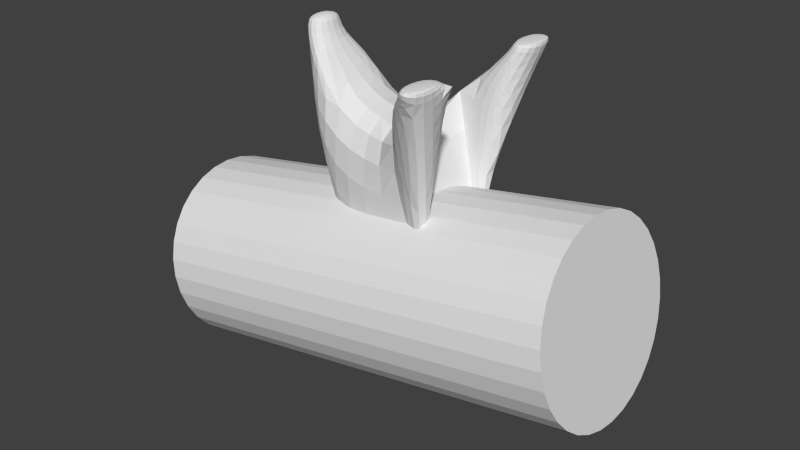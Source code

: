 # Source: Cannon.blend  (saved by Blender 2.70.0; exported with 4.5.12 LTS)
import bpy
from mathutils import Matrix  # noqa: F401  (used for matrix-valued properties, if any)

bpy.ops.wm.read_factory_settings(use_empty=True)
scene = bpy.context.scene
scene.name = 'Scene'

# ---- collections
col_collection_1 = bpy.data.collections.new('Collection 1'); scene.collection.children.link(col_collection_1)

# ---- world
world_world = bpy.data.worlds.new('World'); scene.world = world_world
world_world.color = (0.05088, 0.05088, 0.05088)
world_world.use_sun_shadow = False
world_world.sun_shadow_jitter_overblur = 0.0
world_world.cycles.sampling_method = 'MANUAL'
world_world.cycles.sample_map_resolution = 256

# ---- meshes
me_cube_002 = bpy.data.meshes.new('Cube.002')
me_cube_002.from_pydata([(-0.623, -0.4213, -0.9135), (-0.623, 0.4213, -0.9135), (0.623, 0.4213, -0.9135), (0.623, -0.4213, -0.9135), (-1.0, -0.1607, 0.8672), (-1.0, 0.1607, 0.8672), (1.0, 1.0, 0.9119), (1.0, -1.0, 0.9119), (-0.2845, 0.5766, 0.3881), (-0.2845, -0.5766, 0.3881), (0.2571, 0.5766, 0.3881), (0.2571, -0.5766, 0.3881), (0.7765, 1.0, 0.9119), (0.7765, -1.0, 0.9119), (-0.7765, -0.1607, 0.8672), (-0.7765, 0.1607, 0.8672), (0.8115, 0.3716, 0.6198), (0.8115, -0.3716, 0.6198), (1.0, 0.5242, 0.9119), (1.0, -0.5242, 0.9119), (0.7765, 0.5242, 0.9119), (0.7765, -0.5242, 0.9119), (-0.9988, -0.2211, 1.058), (-0.9988, 0.2211, 1.058), (-0.6995, -0.2211, 1.058), (-0.6995, 0.2211, 1.058), (1.012, 1.022, 0.9687), (1.012, -1.022, 0.9687), (0.7282, 1.022, 0.9687), (0.7282, -1.022, 0.9687), (1.012, 0.5356, 0.9687), (1.012, -0.5356, 0.9687), (0.7282, 0.5356, 0.9687), (0.7282, -0.5356, 0.9687), (0.623, 0.08078, -0.9135), (0.623, -0.08078, -0.9135)], [], [(4, 5, 1, 0), (7, 11, 3), (10, 6, 2), (15, 14, 9, 8), (4, 9, 14), (8, 9, 11, 10), (11, 9, 0, 3), (9, 4, 0), (10, 2, 1, 8), (11, 17, 19, 21), (18, 6, 26, 30), (8, 5, 15), (11, 7, 13), (6, 10, 12), (5, 8, 1), (15, 5, 23, 25), (16, 18, 20, 10), (2, 10, 11, 3), (12, 20, 32, 28), (17, 11, 3), (10, 20, 12), (13, 21, 11), (6, 18, 16, 2), (16, 10, 2), (7, 3, 17, 19), (23, 22, 24, 25), (4, 14, 24, 22), (14, 15, 25, 24), (5, 4, 22, 23), (29, 27, 31, 33), (26, 28, 32, 30), (7, 19, 31, 27), (21, 13, 29, 33), (19, 21, 33, 31), (20, 18, 30, 32), (13, 7, 27, 29), (6, 12, 28, 26), (2, 3, 35, 34)])
me_cube_002.use_remesh_preserve_volume = False
me_cube_002.use_remesh_preserve_attributes = False
me_cube_002.use_mirror_vertex_groups = False
me_cube_002.update()
me_cube_001 = bpy.data.meshes.new('Cube.001')
me_cube_001.from_pydata([(-2.346, 1.0, -1.476), (2.346, 1.0, -1.476), (-2.346, 0.9808, -1.671), (2.346, 0.9808, -1.671), (-2.346, 0.9239, -1.859), (2.346, 0.9239, -1.859), (-2.346, 0.8315, -2.032), (2.346, 0.8315, -2.032), (-2.346, 0.7071, -2.183), (2.346, 0.7071, -2.183), (-2.346, 0.5556, -2.308), (2.346, 0.5556, -2.308), (-2.346, 0.3827, -2.4), (2.346, 0.3827, -2.4), (-2.346, 0.1951, -2.457), (2.346, 0.1951, -2.457), (-2.346, 7.55e-08, -2.476), (2.346, 7.55e-08, -2.476), (-2.346, -0.1951, -2.457), (2.346, -0.1951, -2.457), (-2.346, -0.3827, -2.4), (2.346, -0.3827, -2.4), (-2.346, -0.5556, -2.308), (2.346, -0.5556, -2.308), (-2.346, -0.7071, -2.183), (2.346, -0.7071, -2.183), (-2.346, -0.8315, -2.032), (2.346, -0.8315, -2.032), (-2.346, -0.9239, -1.859), (2.346, -0.9239, -1.859), (-2.346, -0.9808, -1.671), (2.346, -0.9808, -1.671), (-2.346, -1.0, -1.476), (2.346, -1.0, -1.476), (-2.346, -0.9808, -1.281), (2.346, -0.9808, -1.281), (-2.346, -0.9239, -1.093), (2.346, -0.9239, -1.093), (-2.346, -0.8315, -0.9205), (2.346, -0.8315, -0.9205), (-2.346, -0.7071, -0.769), (2.346, -0.7071, -0.769), (-2.346, -0.5556, -0.6446), (2.346, -0.5556, -0.6446), (-2.346, -0.3827, -0.5522), (2.346, -0.3827, -0.5522), (-2.346, -0.1951, -0.4953), (2.346, -0.1951, -0.4953), (-2.346, 9.656e-07, -0.4761), (2.346, 9.656e-07, -0.4761), (-2.346, 0.1951, -0.4953), (2.346, 0.1951, -0.4953), (-2.346, 0.3827, -0.5522), (2.346, 0.3827, -0.5522), (-2.346, 0.5556, -0.6446), (2.346, 0.5556, -0.6446), (-2.346, 0.7071, -0.769), (2.346, 0.7071, -0.769), (-2.346, 0.8315, -0.9205), (2.346, 0.8315, -0.9205), (-2.346, 0.9239, -1.093), (2.346, 0.9239, -1.093), (-2.346, 0.9808, -1.281), (2.346, 0.9808, -1.281), (-1.206, 0.3494, -1.725), (-1.206, 0.2909, -1.785), (-1.206, 0.2217, -1.833), (-1.206, 0.1445, -1.867), (-1.206, 0.06219, -1.885), (-1.206, -0.02204, -1.887), (-1.206, -0.105, -1.872), (-1.206, -0.1834, -1.841), (-1.206, -0.2543, -1.795), (-1.206, -0.3149, -1.737), (-1.206, -0.363, -1.668), (-1.206, -0.3967, -1.591), (-1.206, -0.4146, -1.508), (-1.206, -0.4162, -1.424), (-1.206, -0.4012, -1.341), (-1.206, -0.3704, -1.263), (-1.206, -0.3249, -1.192), (-1.206, -0.2665, -1.131), (-1.206, -0.1973, -1.083), (-1.206, -0.1201, -1.049), (-1.206, -0.03776, -1.031), (-1.206, 0.04647, -1.03), (-1.206, 0.1294, -1.045), (-1.206, 0.2078, -1.076), (-1.206, 0.2787, -1.121), (-1.206, 0.3393, -1.18), (-1.206, 0.3874, -1.249), (-1.206, 0.4211, -1.326), (-1.206, 0.439, -1.408), (-1.206, 0.4406, -1.492), (0.8104, 0.4406, -1.492), (-1.206, 0.4257, -1.575), (-1.206, 0.3949, -1.654), (2.26, 0.3494, -1.725), (2.26, 0.2909, -1.785), (2.26, 0.2217, -1.833), (2.26, 0.1445, -1.867), (2.26, 0.06219, -1.885), (2.26, -0.02204, -1.887), (2.26, -0.105, -1.872), (2.26, -0.1834, -1.841), (2.26, -0.2543, -1.795), (2.26, -0.3149, -1.737), (2.26, -0.363, -1.668), (2.26, -0.3967, -1.591), (2.26, -0.4146, -1.508), (2.26, -0.4162, -1.424), (2.26, -0.4012, -1.341), (2.26, -0.3704, -1.263), (2.26, -0.3249, -1.192), (2.26, -0.2665, -1.131), (2.26, -0.1973, -1.083), (2.26, -0.1201, -1.049), (2.26, -0.03776, -1.031), (2.26, 0.04647, -1.03), (2.26, 0.1294, -1.045), (2.26, 0.2078, -1.076), (2.26, 0.2787, -1.121), (2.26, 0.3393, -1.18), (2.26, 0.3874, -1.249), (2.26, 0.4211, -1.326), (2.26, 0.439, -1.408), (2.26, 0.4406, -1.492), (2.26, 0.4257, -1.575), (2.26, 0.3949, -1.654)], [], [(0, 1, 3, 2), (2, 3, 5, 4), (4, 5, 7, 6), (6, 7, 9, 8), (8, 9, 11, 10), (10, 11, 13, 12), (12, 13, 15, 14), (14, 15, 17, 16), (16, 17, 19, 18), (18, 19, 21, 20), (20, 21, 23, 22), (22, 23, 25, 24), (24, 25, 27, 26), (26, 27, 29, 28), (28, 29, 31, 30), (30, 31, 33, 32), (32, 33, 35, 34), (34, 35, 37, 36), (36, 37, 39, 38), (38, 39, 41, 40), (40, 41, 43, 42), (42, 43, 45, 44), (44, 45, 47, 46), (46, 47, 49, 48), (48, 49, 51, 50), (50, 51, 53, 52), (52, 53, 55, 54), (54, 55, 57, 56), (56, 57, 59, 58), (58, 59, 61, 60), (3, 1, 63, 61, 59, 57, 55, 53, 51, 49, 47, 45, 43, 41, 39, 37, 35, 33, 31, 29, 27, 25, 23, 21, 19, 17, 15, 13, 11, 9, 7, 5), (62, 63, 1, 0), (60, 61, 63, 62), (62, 0, 64, 96), (88, 89, 122, 121), (40, 42, 85, 84), (18, 20, 74, 73), (46, 48, 88, 87), (2, 4, 66, 65), (24, 26, 77, 76), (52, 54, 91, 90), (8, 10, 69, 68), (30, 32, 80, 79), (58, 60, 95, 93), (36, 38, 83, 82), (0, 2, 65, 64), (14, 16, 72, 71), (42, 44, 86, 85), (20, 22, 75, 74), (48, 50, 89, 88), (4, 6, 67, 66), (26, 28, 78, 77), (54, 56, 92, 91), (32, 34, 81, 80), (10, 12, 70, 69), (60, 62, 96, 95), (38, 40, 84, 83), (16, 18, 73, 72), (44, 46, 87, 86), (22, 24, 76, 75), (59, 58, 93, 94), (50, 52, 90, 89), (6, 8, 68, 67), (28, 30, 79, 78), (56, 58, 93, 92), (34, 36, 82, 81), (12, 14, 71, 70), (97, 98, 99, 100, 101, 102, 103, 104, 105, 106, 107, 108, 109, 110, 111, 112, 113, 114, 115, 116, 117, 118, 119, 120, 121, 122, 123, 124, 125, 126, 127, 128), (66, 67, 100, 99), (77, 78, 111, 110), (86, 87, 120, 119), (64, 65, 98, 97), (75, 76, 109, 108), (95, 96, 128, 127), (84, 85, 118, 117), (73, 74, 107, 106), (82, 83, 116, 115), (71, 72, 105, 104), (91, 92, 125, 124), (80, 81, 114, 113), (69, 70, 103, 102), (89, 90, 123, 122), (67, 68, 101, 100), (78, 79, 112, 111), (87, 88, 121, 120), (65, 66, 99, 98), (76, 77, 110, 109), (96, 64, 97, 128), (85, 86, 119, 118), (74, 75, 108, 107), (93, 95, 127, 126), (83, 84, 117, 116), (72, 73, 106, 105), (92, 93, 126, 125), (81, 82, 115, 114), (70, 71, 104, 103), (90, 91, 124, 123), (68, 69, 102, 101), (79, 80, 113, 112)])
me_cube_001.use_remesh_preserve_volume = False
me_cube_001.use_remesh_preserve_attributes = False
me_cube_001.use_mirror_vertex_groups = False
me_cube_001.update()

# ---- objects
ob_cube_001 = bpy.data.objects.new('Cube.001', me_cube_002)
ob_cube = bpy.data.objects.new('Cube', me_cube_001)

# ---- transforms, parenting, visibility, modifiers, constraints
ob_cube_001.location = (0.0, 0.0, 0.0)
ob_cube_001.lineart.crease_threshold = 0.0
_m = ob_cube_001.modifiers.new('Subsurf', 'SUBSURF')
_m.uv_smooth = 'PRESERVE_CORNERS'
_m.quality = 2
_m.levels = 5
_m.show_only_control_edges = False
ob_cube.location = (-0.2079, 0.0, 0.0)
ob_cube.rotation_euler = (0.0, -0.1713, 0.0)
ob_cube.scale = (0.9533, 0.9533, 0.9533)
ob_cube.lineart.crease_threshold = 0.0

# ---- collection membership
col_collection_1.objects.link(ob_cube_001)
col_collection_1.objects.link(ob_cube)

# ---- scene / render settings (as saved in the file)
scene.frame_start = 1; scene.frame_end = 250; scene.frame_set(1)
scene.render.engine = 'BLENDER_EEVEE_NEXT'
scene.render.resolution_percentage = 50
scene.render.dither_intensity = 0.0
scene.cycles.use_denoising = False
scene.cycles.samples = 10
scene.cycles.sampling_pattern = 'TABULATED_SOBOL'
scene.cycles.light_sampling_threshold = 0.0
scene.cycles.use_adaptive_sampling = False
scene.cycles.use_light_tree = False
scene.cycles.blur_glossy = 0.0
scene.cycles.volume_bounces = 1
scene.cycles.pixel_filter_type = 'GAUSSIAN'
scene.cycles.sample_clamp_indirect = 0.0
scene.view_settings.view_transform = 'Standard'
bpy.context.view_layer.update()

# ---- added for rendering (the .blend has no active camera and no usable light): camera, sun
cam_auto = bpy.data.cameras.new('AutoCamera')
cam_auto.lens = 50.0
cam_auto.sensor_width = 36.0
cam_auto.clip_end = 1000.0
ob_auto_camera = bpy.data.objects.new('AutoCamera', cam_auto)
scene.collection.objects.link(ob_auto_camera)
ob_auto_camera.location = (5.93849, -7.08787, 3.9007)
ob_auto_camera.rotation_euler = (1.09748, -7.21219e-08, 0.694738)
scene.camera = ob_auto_camera
light_auto_sun = bpy.data.lights.new('AutoSun', 'SUN')
light_auto_sun.energy = 3.0
light_auto_sun.angle = 0.0523599
ob_auto_sun = bpy.data.objects.new('AutoSun', light_auto_sun)
scene.collection.objects.link(ob_auto_sun)
ob_auto_sun.rotation_euler = (0.872665, 0.174533, 0.523599)
bpy.context.view_layer.update()
